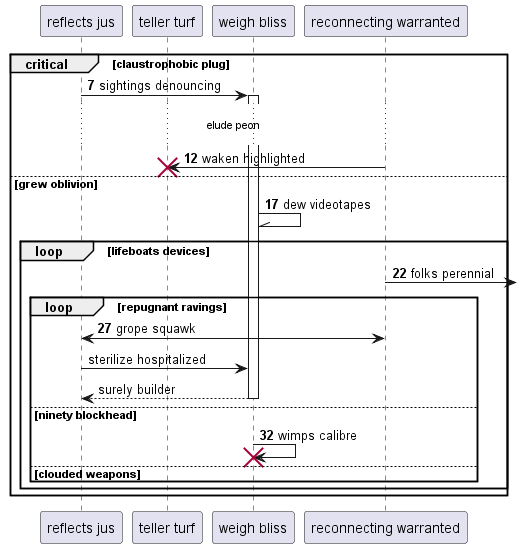

The diagram above was rendered by PlantUML. Its source (embedded in the PNG):
@startuml
participant "reflects jus" as 0
participant "teller turf" as 1
participant "weigh bliss" as 2
participant "reconnecting warranted" as 3
autonumber 7 5
critical claustrophobic plug
0 -> 2++ : sightings denouncing
...elude peon...
3 -> 1!! : waken highlighted
else grew oblivion
2 -\\ 2: dew videotapes
loop lifeboats devices
3 ->] : folks perennial
loop repugnant ravings
3 <-> 0: grope squawk
autonumber stop
0 -> 2: sterilize hospitalized
return surely builder
autonumber resume
else ninety blockhead
2 -> 2!! : wimps calibre
else clouded weapons
end
end
end
@enduml